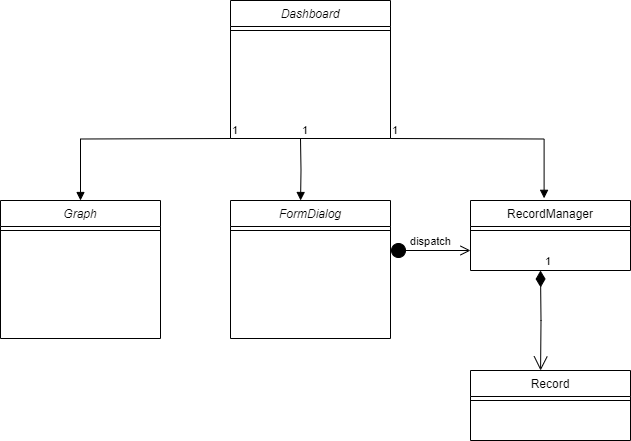

The diagram above was exported from draw.io. Its source (the exported page's mxGraphModel, read from the mxfile embedded in the PNG):
<mxGraphModel dx="1562" dy="845" grid="1" gridSize="10" guides="1" tooltips="1" connect="1" arrows="1" fold="1" page="1" pageScale="1" pageWidth="827" pageHeight="1169" math="0" shadow="0">
  <root>
    <mxCell id="WIyWlLk6GJQsqaUBKTNV-0" />
    <mxCell id="WIyWlLk6GJQsqaUBKTNV-1" parent="WIyWlLk6GJQsqaUBKTNV-0" />
    <mxCell id="zkfFHV4jXpPFQw0GAbJ--0" value="Dashboard" style="swimlane;fontStyle=2;align=center;verticalAlign=top;childLayout=stackLayout;horizontal=1;startSize=26;horizontalStack=0;resizeParent=1;resizeLast=0;collapsible=1;marginBottom=0;rounded=0;shadow=0;strokeWidth=1;" parent="WIyWlLk6GJQsqaUBKTNV-1" vertex="1">
      <mxGeometry x="330" y="80" width="160" height="138" as="geometry">
        <mxRectangle x="230" y="140" width="160" height="26" as="alternateBounds" />
      </mxGeometry>
    </mxCell>
    <mxCell id="zkfFHV4jXpPFQw0GAbJ--4" value="" style="line;html=1;strokeWidth=1;align=left;verticalAlign=middle;spacingTop=-1;spacingLeft=3;spacingRight=3;rotatable=0;labelPosition=right;points=[];portConstraint=eastwest;" parent="zkfFHV4jXpPFQw0GAbJ--0" vertex="1">
      <mxGeometry y="26" width="160" height="8" as="geometry" />
    </mxCell>
    <mxCell id="4xVch5NwtNYlD5APHOpG-16" value="" style="endArrow=block;endFill=1;html=1;edgeStyle=orthogonalEdgeStyle;align=left;verticalAlign=top;rounded=0;entryX=0.5;entryY=0;entryDx=0;entryDy=0;" edge="1" parent="zkfFHV4jXpPFQw0GAbJ--0" target="4xVch5NwtNYlD5APHOpG-13">
      <mxGeometry x="-1" relative="1" as="geometry">
        <mxPoint y="138" as="sourcePoint" />
        <mxPoint x="160" y="138" as="targetPoint" />
      </mxGeometry>
    </mxCell>
    <mxCell id="4xVch5NwtNYlD5APHOpG-17" value="1" style="edgeLabel;resizable=0;html=1;align=left;verticalAlign=bottom;" connectable="0" vertex="1" parent="4xVch5NwtNYlD5APHOpG-16">
      <mxGeometry x="-1" relative="1" as="geometry" />
    </mxCell>
    <mxCell id="4xVch5NwtNYlD5APHOpG-18" value="" style="endArrow=block;endFill=1;html=1;edgeStyle=orthogonalEdgeStyle;align=left;verticalAlign=top;rounded=0;entryX=0.438;entryY=0;entryDx=0;entryDy=0;entryPerimeter=0;" edge="1" parent="zkfFHV4jXpPFQw0GAbJ--0" target="4xVch5NwtNYlD5APHOpG-6">
      <mxGeometry x="-1" relative="1" as="geometry">
        <mxPoint x="70" y="138" as="sourcePoint" />
        <mxPoint x="230" y="138" as="targetPoint" />
        <mxPoint as="offset" />
      </mxGeometry>
    </mxCell>
    <mxCell id="4xVch5NwtNYlD5APHOpG-19" value="1" style="edgeLabel;resizable=0;html=1;align=left;verticalAlign=bottom;" connectable="0" vertex="1" parent="4xVch5NwtNYlD5APHOpG-18">
      <mxGeometry x="-1" relative="1" as="geometry" />
    </mxCell>
    <mxCell id="4xVch5NwtNYlD5APHOpG-0" value="RecordManager" style="swimlane;fontStyle=0;align=center;verticalAlign=top;childLayout=stackLayout;horizontal=1;startSize=26;horizontalStack=0;resizeParent=1;resizeLast=0;collapsible=1;marginBottom=0;rounded=0;shadow=0;strokeWidth=1;" vertex="1" parent="WIyWlLk6GJQsqaUBKTNV-1">
      <mxGeometry x="570" y="280" width="160" height="70" as="geometry">
        <mxRectangle x="340" y="380" width="170" height="26" as="alternateBounds" />
      </mxGeometry>
    </mxCell>
    <mxCell id="4xVch5NwtNYlD5APHOpG-2" value="" style="line;html=1;strokeWidth=1;align=left;verticalAlign=middle;spacingTop=-1;spacingLeft=3;spacingRight=3;rotatable=0;labelPosition=right;points=[];portConstraint=eastwest;" vertex="1" parent="4xVch5NwtNYlD5APHOpG-0">
      <mxGeometry y="26" width="160" height="8" as="geometry" />
    </mxCell>
    <mxCell id="4xVch5NwtNYlD5APHOpG-3" value="Record" style="swimlane;fontStyle=0;align=center;verticalAlign=top;childLayout=stackLayout;horizontal=1;startSize=26;horizontalStack=0;resizeParent=1;resizeLast=0;collapsible=1;marginBottom=0;rounded=0;shadow=0;strokeWidth=1;" vertex="1" parent="WIyWlLk6GJQsqaUBKTNV-1">
      <mxGeometry x="570" y="450" width="160" height="70" as="geometry">
        <mxRectangle x="340" y="380" width="170" height="26" as="alternateBounds" />
      </mxGeometry>
    </mxCell>
    <mxCell id="4xVch5NwtNYlD5APHOpG-4" value="" style="line;html=1;strokeWidth=1;align=left;verticalAlign=middle;spacingTop=-1;spacingLeft=3;spacingRight=3;rotatable=0;labelPosition=right;points=[];portConstraint=eastwest;" vertex="1" parent="4xVch5NwtNYlD5APHOpG-3">
      <mxGeometry y="26" width="160" height="8" as="geometry" />
    </mxCell>
    <mxCell id="4xVch5NwtNYlD5APHOpG-6" value="FormDialog" style="swimlane;fontStyle=2;align=center;verticalAlign=top;childLayout=stackLayout;horizontal=1;startSize=26;horizontalStack=0;resizeParent=1;resizeLast=0;collapsible=1;marginBottom=0;rounded=0;shadow=0;strokeWidth=1;" vertex="1" parent="WIyWlLk6GJQsqaUBKTNV-1">
      <mxGeometry x="330" y="280" width="160" height="138" as="geometry">
        <mxRectangle x="230" y="140" width="160" height="26" as="alternateBounds" />
      </mxGeometry>
    </mxCell>
    <mxCell id="4xVch5NwtNYlD5APHOpG-10" value="" style="line;html=1;strokeWidth=1;align=left;verticalAlign=middle;spacingTop=-1;spacingLeft=3;spacingRight=3;rotatable=0;labelPosition=right;points=[];portConstraint=eastwest;" vertex="1" parent="4xVch5NwtNYlD5APHOpG-6">
      <mxGeometry y="26" width="160" height="8" as="geometry" />
    </mxCell>
    <mxCell id="4xVch5NwtNYlD5APHOpG-13" value="Graph" style="swimlane;fontStyle=2;align=center;verticalAlign=top;childLayout=stackLayout;horizontal=1;startSize=26;horizontalStack=0;resizeParent=1;resizeLast=0;collapsible=1;marginBottom=0;rounded=0;shadow=0;strokeWidth=1;" vertex="1" parent="WIyWlLk6GJQsqaUBKTNV-1">
      <mxGeometry x="100" y="280" width="160" height="138" as="geometry">
        <mxRectangle x="230" y="140" width="160" height="26" as="alternateBounds" />
      </mxGeometry>
    </mxCell>
    <mxCell id="4xVch5NwtNYlD5APHOpG-14" value="" style="line;html=1;strokeWidth=1;align=left;verticalAlign=middle;spacingTop=-1;spacingLeft=3;spacingRight=3;rotatable=0;labelPosition=right;points=[];portConstraint=eastwest;" vertex="1" parent="4xVch5NwtNYlD5APHOpG-13">
      <mxGeometry y="26" width="160" height="8" as="geometry" />
    </mxCell>
    <mxCell id="4xVch5NwtNYlD5APHOpG-15" value="1" style="endArrow=open;html=1;endSize=12;startArrow=diamondThin;startSize=14;startFill=1;edgeStyle=orthogonalEdgeStyle;align=left;verticalAlign=bottom;rounded=0;entryX=0.438;entryY=0;entryDx=0;entryDy=0;entryPerimeter=0;" edge="1" parent="WIyWlLk6GJQsqaUBKTNV-1" target="4xVch5NwtNYlD5APHOpG-3">
      <mxGeometry x="-1" y="3" relative="1" as="geometry">
        <mxPoint x="640" y="350" as="sourcePoint" />
        <mxPoint x="800" y="350" as="targetPoint" />
      </mxGeometry>
    </mxCell>
    <mxCell id="4xVch5NwtNYlD5APHOpG-20" value="" style="endArrow=block;endFill=1;html=1;edgeStyle=orthogonalEdgeStyle;align=left;verticalAlign=top;rounded=0;entryX=0.46;entryY=-0.031;entryDx=0;entryDy=0;entryPerimeter=0;" edge="1" parent="WIyWlLk6GJQsqaUBKTNV-1" target="4xVch5NwtNYlD5APHOpG-0">
      <mxGeometry x="-1" relative="1" as="geometry">
        <mxPoint x="490" y="218" as="sourcePoint" />
        <mxPoint x="650" y="218" as="targetPoint" />
      </mxGeometry>
    </mxCell>
    <mxCell id="4xVch5NwtNYlD5APHOpG-21" value="1" style="edgeLabel;resizable=0;html=1;align=left;verticalAlign=bottom;" connectable="0" vertex="1" parent="4xVch5NwtNYlD5APHOpG-20">
      <mxGeometry x="-1" relative="1" as="geometry" />
    </mxCell>
    <mxCell id="4xVch5NwtNYlD5APHOpG-24" value="dispatch" style="html=1;verticalAlign=bottom;startArrow=circle;startFill=1;endArrow=open;startSize=6;endSize=8;curved=0;rounded=0;" edge="1" parent="WIyWlLk6GJQsqaUBKTNV-1">
      <mxGeometry width="80" relative="1" as="geometry">
        <mxPoint x="490" y="330" as="sourcePoint" />
        <mxPoint x="570" y="330" as="targetPoint" />
      </mxGeometry>
    </mxCell>
  </root>
</mxGraphModel>